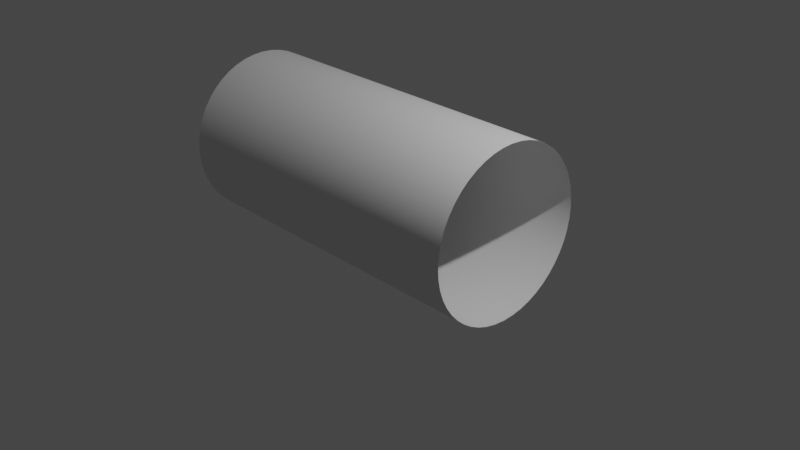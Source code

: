 # Source: Echantillon4.blend  (saved by Blender 2.81.16; exported with 4.5.12 LTS)
import bpy
from mathutils import Matrix  # noqa: F401  (used for matrix-valued properties, if any)

bpy.ops.wm.read_factory_settings(use_empty=True)
scene = bpy.context.scene
scene.name = 'Scene'

# ---- collections
col_collection = bpy.data.collections.new('Collection'); scene.collection.children.link(col_collection)

# ---- world
world_world = bpy.data.worlds.new('World'); scene.world = world_world
world_world.use_nodes = True; world_world.node_tree.nodes.clear()
_N = world_world.node_tree.nodes; _L = world_world.node_tree.links
n0 = _N.new('ShaderNodeOutputWorld'); n0.name = 'World Output'; n0.location = (300, 300)
n1 = _N.new('ShaderNodeBackground'); n1.name = 'Background'; n1.location = (10, 300)
n1.inputs[0].default_value = (0.05088, 0.05088, 0.05088, 1.0)
_L.new(n1.outputs[0], n0.inputs[0])
n0.is_active_output = True
world_world.color = (0.05088, 0.05088, 0.05088)
world_world.use_sun_shadow = False
world_world.sun_shadow_jitter_overblur = 0.0

# ---- cameras
cam_camera = bpy.data.cameras.new('Camera')
cam_camera.clip_end = 100.0
cam_camera.ortho_scale = 7.314

# ---- lights
light_light = bpy.data.lights.new('Light', 'POINT')
light_light.transmission_factor = 0.0
light_light.energy = 1000.0
light_light.shadow_soft_size = 0.1
light_light.shadow_maximum_resolution = 0.006
light_light.use_absolute_resolution = True

# ---- meshes
me_nurbspath = bpy.data.meshes.new('NurbsPath')
me_nurbspath.from_pydata([], [], [])
me_nurbspath.use_remesh_preserve_volume = False
me_nurbspath.use_remesh_preserve_attributes = False
me_nurbspath.use_mirror_vertex_groups = False
me_nurbspath.update()

# ---- curves / text
cu_beziercircle = bpy.data.curves.new('BezierCircle', 'CURVE')
cu_beziercircle.dimensions = '3D'
_sp = cu_beziercircle.splines.new('BEZIER'); _sp.bezier_points.add(3)
_sp.bezier_points.foreach_set('co', [-1.0, 0.0, 0.0, 0.0, 1.0, 0.0, 1.0, 0.0, 0.0, 0.0, -1.0, 0.0])
_sp.bezier_points.foreach_set('handle_left', [-1.0, -0.5521, 0.0, -0.5521, 1.0, 0.0, 1.0, 0.5521, 0.0, 0.5521, -1.0, 0.0])
_sp.bezier_points.foreach_set('handle_right', [-1.0, 0.5521, 0.0, 0.5521, 1.0, 0.0, 1.0, -0.5521, 0.0, -0.5521, -1.0, 0.0])
for _p, _l, _r in zip(_sp.bezier_points, ['AUTO', 'AUTO', 'AUTO', 'AUTO'], ['AUTO', 'AUTO', 'AUTO', 'AUTO']): _p.handle_left_type = _l; _p.handle_right_type = _r
_sp.order_u = 0
_sp.order_v = 0
_sp.use_cyclic_u = True
cu_beziercircle.use_path = True
cu_beziercircle.use_path_clamp = True
cu_beziercircle.fill_mode = 'FULL'
cu_nurbspath = bpy.data.curves.new('NurbsPath', 'CURVE')
cu_nurbspath.dimensions = '3D'
_sp = cu_nurbspath.splines.new('NURBS'); _sp.points.add(4)
_sp.points.foreach_set('co', [-2.0, 0.0, 0.0, 1.0, -1.0, 0.0, 0.0, 1.0, 0.0, 0.0, 0.0, 1.0, 1.0, 0.0, 0.0, 1.0, 2.0, 0.0, 0.0, 1.0])
_sp.order_u = 5
_sp.order_v = 0
_sp.use_endpoint_u = True
cu_nurbspath.use_path = True
cu_nurbspath.use_path_clamp = True
cu_nurbspath.bevel_mode = 'OBJECT'
cu_nurbspath.fill_mode = 'FULL'
cu_beziercircle_001 = bpy.data.curves.new('BezierCircle.001', 'CURVE')
cu_beziercircle_001.dimensions = '3D'
_sp = cu_beziercircle_001.splines.new('BEZIER'); _sp.bezier_points.add(3)
_sp.bezier_points.foreach_set('co', [-1.0, 0.0, 0.0, 0.0, 1.0, 0.0, 1.0, 0.0, 0.0, 0.0, -1.0, 0.0])
_sp.bezier_points.foreach_set('handle_left', [-1.0, -0.5521, 0.0, -0.5521, 1.0, 0.0, 1.0, 0.5521, 0.0, 0.5521, -1.0, 0.0])
_sp.bezier_points.foreach_set('handle_right', [-1.0, 0.5521, 0.0, 0.5521, 1.0, 0.0, 1.0, -0.5521, 0.0, -0.5521, -1.0, 0.0])
for _p, _l, _r in zip(_sp.bezier_points, ['AUTO', 'AUTO', 'AUTO', 'AUTO'], ['AUTO', 'AUTO', 'AUTO', 'AUTO']): _p.handle_left_type = _l; _p.handle_right_type = _r
_sp.order_u = 0
_sp.order_v = 0
_sp.use_cyclic_u = True
cu_beziercircle_001.use_path = True
cu_beziercircle_001.use_path_clamp = True
cu_beziercircle_001.fill_mode = 'FULL'

# ---- objects
ob_light = bpy.data.objects.new('Light', light_light)
ob_camera = bpy.data.objects.new('Camera', cam_camera)
ob_nurbspath = bpy.data.objects.new('NurbsPath', me_nurbspath)
ob_beziercircle = bpy.data.objects.new('BezierCircle', cu_beziercircle)
ob_nurbspath_001 = bpy.data.objects.new('NurbsPath.001', cu_nurbspath)
ob_beziercircle_001 = bpy.data.objects.new('BezierCircle.001', cu_beziercircle_001)

# ---- transforms, parenting, visibility, modifiers, constraints
ob_light.location = (4.076, 1.005, 5.904)
ob_light.rotation_euler = (0.6503, 0.05522, 1.866)
ob_light.lock_rotations_4d = False
ob_light.empty_display_type = 'ARROWS'
ob_light.color = (0.0, 0.0, 0.0, 0.0)
ob_light.lineart.crease_threshold = 0.0
ob_camera.location = (7.359, -6.926, 4.958)
ob_camera.rotation_euler = (1.109, 0.0, 0.8149)
ob_camera.lock_rotations_4d = False
ob_camera.empty_display_type = 'ARROWS'
ob_camera.color = (0.0, 0.0, 0.0, 0.0)
ob_camera.display_type = 'WIRE'
ob_camera.lineart.crease_threshold = 0.0
ob_nurbspath.location = (0.0, 0.0, 0.0)
ob_nurbspath.lineart.crease_threshold = 0.0
ob_beziercircle.location = (4.213, 3.729, -1.021)
ob_beziercircle.scale = (0.9398, 0.9398, 0.9398)
ob_beziercircle.lineart.crease_threshold = 0.0
ob_nurbspath_001.location = (-1.159, 0.7164, -0.1302)
ob_nurbspath_001.lineart.crease_threshold = 0.0
ob_beziercircle_001.location = (3.488, -2.264, -0.1302)
ob_beziercircle_001.lineart.crease_threshold = 0.0
cu_nurbspath.bevel_object = ob_beziercircle_001

# ---- collection membership
col_collection.objects.link(ob_light)
col_collection.objects.link(ob_camera)
col_collection.objects.link(ob_nurbspath)
col_collection.objects.link(ob_beziercircle)
col_collection.objects.link(ob_nurbspath_001)
col_collection.objects.link(ob_beziercircle_001)

# ---- scene / render settings (as saved in the file)
scene.camera = ob_camera
scene.frame_start = 1; scene.frame_end = 250; scene.frame_set(11)
scene.render.engine = 'BLENDER_EEVEE_NEXT'
scene.cycles.use_denoising = False
scene.cycles.samples = 128
scene.cycles.sampling_pattern = 'TABULATED_SOBOL'
scene.cycles.use_adaptive_sampling = False
scene.cycles.use_light_tree = False
scene.view_settings.view_transform = 'Filmic'
bpy.context.view_layer.update()
